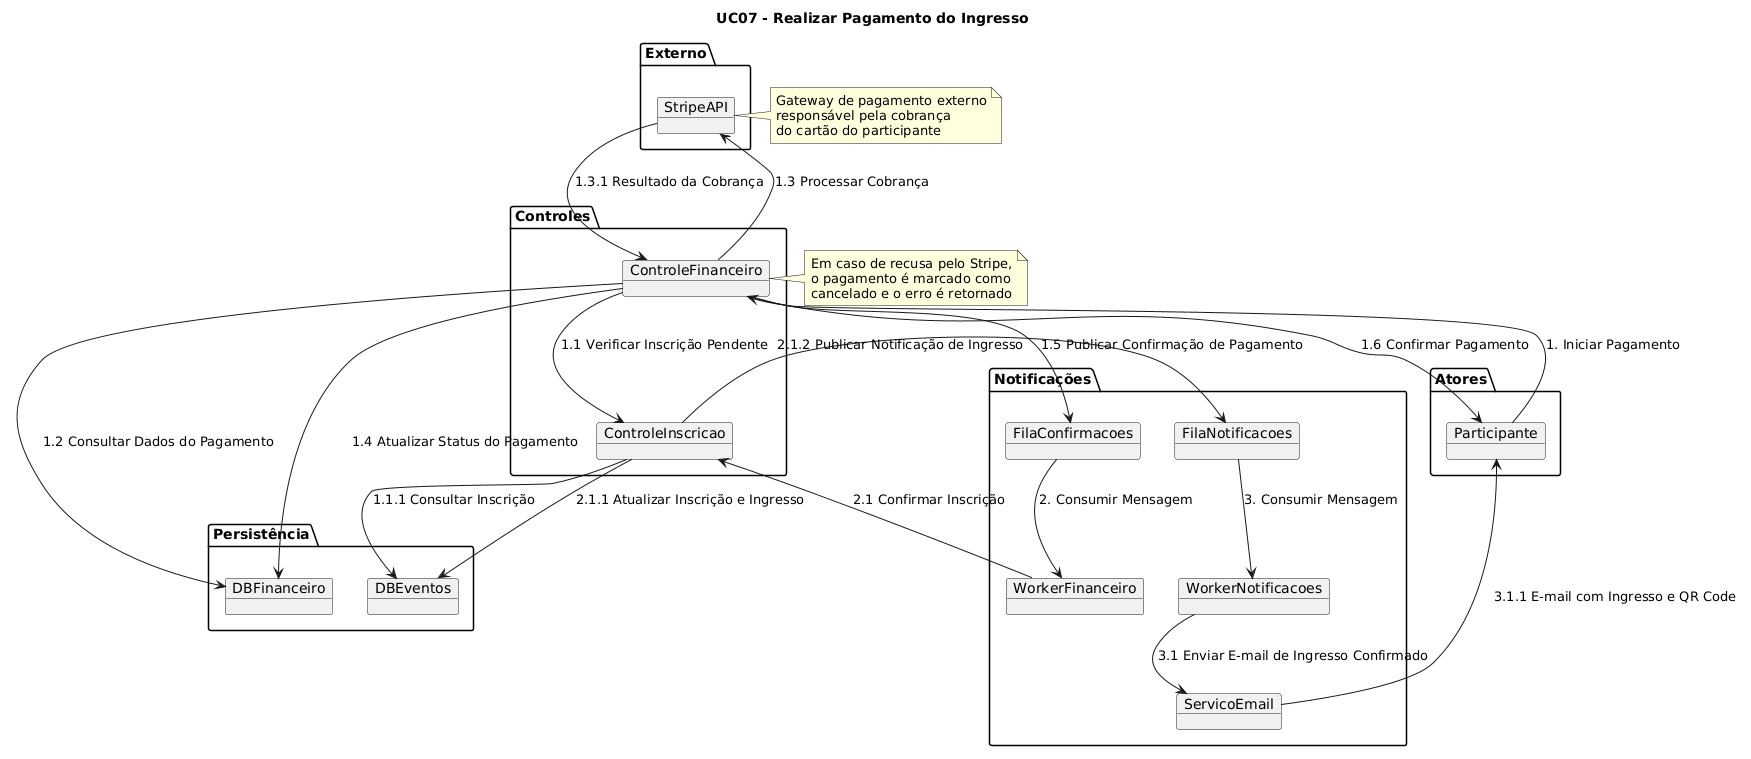

The diagram above was rendered by PlantUML. Its source (embedded in the PNG):
@startuml
title UC07 - Realizar Pagamento do Ingresso

package "Atores" {
    object Participante
}

package "Controles" {
    object ControleFinanceiro
    object ControleInscricao
}

package "Externo" {
    object StripeAPI
}

package "Persistência" {
    object DBFinanceiro
    object DBEventos
}

package "Notificações" {
    object FilaConfirmacoes
    object FilaNotificacoes
    object WorkerFinanceiro
    object WorkerNotificacoes
    object ServicoEmail
}

Participante --> ControleFinanceiro : 1. Iniciar Pagamento
ControleFinanceiro --> ControleInscricao : 1.1 Verificar Inscrição Pendente
ControleInscricao --> DBEventos : 1.1.1 Consultar Inscrição
ControleFinanceiro --> DBFinanceiro : 1.2 Consultar Dados do Pagamento
ControleFinanceiro --> StripeAPI : 1.3 Processar Cobrança
StripeAPI --> ControleFinanceiro : 1.3.1 Resultado da Cobrança
ControleFinanceiro --> DBFinanceiro : 1.4 Atualizar Status do Pagamento
ControleFinanceiro --> FilaConfirmacoes : 1.5 Publicar Confirmação de Pagamento
ControleFinanceiro --> Participante : 1.6 Confirmar Pagamento

FilaConfirmacoes --> WorkerFinanceiro : 2. Consumir Mensagem
WorkerFinanceiro --> ControleInscricao : 2.1 Confirmar Inscrição
ControleInscricao --> DBEventos : 2.1.1 Atualizar Inscrição e Ingresso
ControleInscricao --> FilaNotificacoes : 2.1.2 Publicar Notificação de Ingresso

FilaNotificacoes --> WorkerNotificacoes : 3. Consumir Mensagem
WorkerNotificacoes --> ServicoEmail : 3.1 Enviar E-mail de Ingresso Confirmado
ServicoEmail --> Participante : 3.1.1 E-mail com Ingresso e QR Code

note right of StripeAPI
  Gateway de pagamento externo
  responsável pela cobrança
  do cartão do participante
end note

note left of ControleFinanceiro
  Em caso de recusa pelo Stripe,
  o pagamento é marcado como
  cancelado e o erro é retornado
end note
@enduml